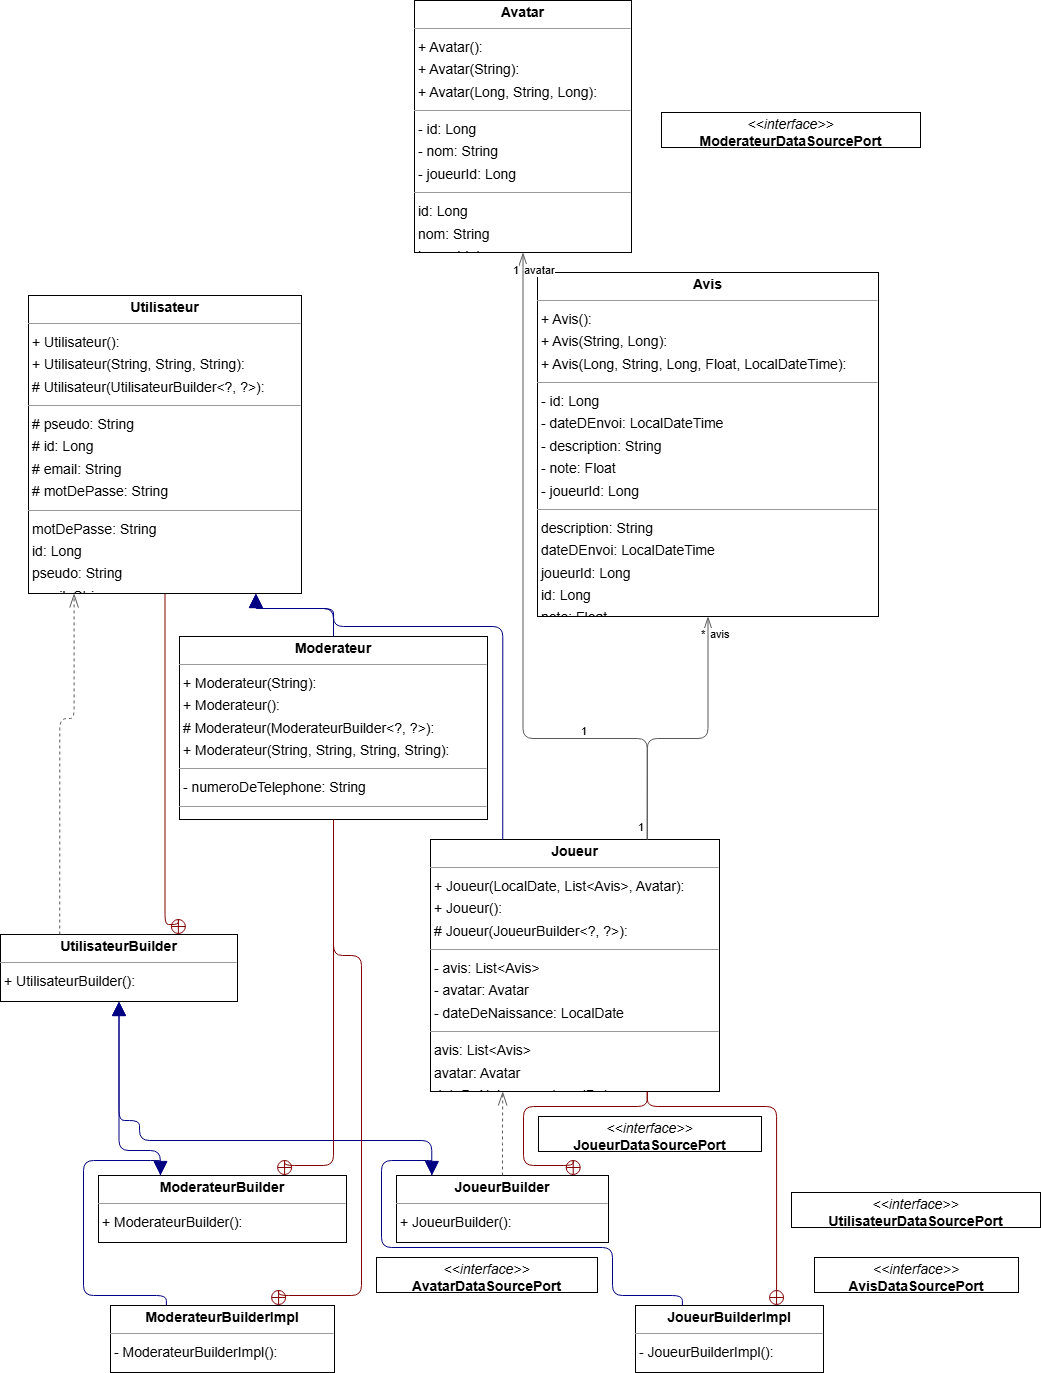

The diagram above was exported from draw.io. Its source (the exported page's mxGraphModel, read from the mxfile embedded in the PNG):
<mxGraphModel dx="1834" dy="1138" grid="1" gridSize="10" guides="1" tooltips="1" connect="1" arrows="1" fold="1" page="0" pageScale="1" pageWidth="827" pageHeight="1169" background="none" math="0" shadow="0">
  <root>
    <mxCell id="0" />
    <mxCell id="1" parent="0" />
    <mxCell id="node10" value="&lt;p style=&quot;margin:0px;margin-top:4px;text-align:center;&quot;&gt;&lt;b&gt;Avatar&lt;/b&gt;&lt;/p&gt;&lt;hr size=&quot;1&quot;/&gt;&lt;p style=&quot;margin:0 0 0 4px;line-height:1.6;&quot;&gt;+ Avatar(): &lt;br/&gt;+ Avatar(String): &lt;br/&gt;+ Avatar(Long, String, Long): &lt;/p&gt;&lt;hr size=&quot;1&quot;/&gt;&lt;p style=&quot;margin:0 0 0 4px;line-height:1.6;&quot;&gt;- id: Long&lt;br/&gt;- nom: String&lt;br/&gt;- joueurId: Long&lt;/p&gt;&lt;hr size=&quot;1&quot;/&gt;&lt;p style=&quot;margin:0 0 0 4px;line-height:1.6;&quot;&gt; id: Long&lt;br/&gt; nom: String&lt;br/&gt; joueurId: Long&lt;/p&gt;" style="verticalAlign=top;align=left;overflow=fill;fontSize=14;fontFamily=Helvetica;html=1;rounded=0;shadow=0;comic=0;labelBackgroundColor=none;strokeWidth=1;" parent="1" vertex="1">
      <mxGeometry x="206" y="-217" width="217" height="252" as="geometry" />
    </mxCell>
    <mxCell id="node6" value="&lt;p style=&quot;margin:0px;margin-top:4px;text-align:center;&quot;&gt;&lt;i&gt;&amp;lt;&amp;lt;interface&amp;gt;&amp;gt;&lt;/i&gt;&lt;br/&gt;&lt;b&gt;AvatarDataSourcePort&lt;/b&gt;&lt;/p&gt;&lt;hr size=&quot;1&quot;/&gt;" style="verticalAlign=top;align=left;overflow=fill;fontSize=14;fontFamily=Helvetica;html=1;rounded=0;shadow=0;comic=0;labelBackgroundColor=none;strokeWidth=1;" parent="1" vertex="1">
      <mxGeometry x="168" y="1040" width="221" height="35" as="geometry" />
    </mxCell>
    <mxCell id="node8" value="&lt;p style=&quot;margin:0px;margin-top:4px;text-align:center;&quot;&gt;&lt;b&gt;Avis&lt;/b&gt;&lt;/p&gt;&lt;hr size=&quot;1&quot;/&gt;&lt;p style=&quot;margin:0 0 0 4px;line-height:1.6;&quot;&gt;+ Avis(): &lt;br/&gt;+ Avis(String, Long): &lt;br/&gt;+ Avis(Long, String, Long, Float, LocalDateTime): &lt;/p&gt;&lt;hr size=&quot;1&quot;/&gt;&lt;p style=&quot;margin:0 0 0 4px;line-height:1.6;&quot;&gt;- id: Long&lt;br/&gt;- dateDEnvoi: LocalDateTime&lt;br/&gt;- description: String&lt;br/&gt;- note: Float&lt;br/&gt;- joueurId: Long&lt;/p&gt;&lt;hr size=&quot;1&quot;/&gt;&lt;p style=&quot;margin:0 0 0 4px;line-height:1.6;&quot;&gt; description: String&lt;br/&gt; dateDEnvoi: LocalDateTime&lt;br/&gt; joueurId: Long&lt;br/&gt; id: Long&lt;br/&gt; note: Float&lt;/p&gt;" style="verticalAlign=top;align=left;overflow=fill;fontSize=14;fontFamily=Helvetica;html=1;rounded=0;shadow=0;comic=0;labelBackgroundColor=none;strokeWidth=1;" parent="1" vertex="1">
      <mxGeometry x="329" y="55" width="341" height="344" as="geometry" />
    </mxCell>
    <mxCell id="node4" value="&lt;p style=&quot;margin:0px;margin-top:4px;text-align:center;&quot;&gt;&lt;i&gt;&amp;lt;&amp;lt;interface&amp;gt;&amp;gt;&lt;/i&gt;&lt;br/&gt;&lt;b&gt;AvisDataSourcePort&lt;/b&gt;&lt;/p&gt;&lt;hr size=&quot;1&quot;/&gt;" style="verticalAlign=top;align=left;overflow=fill;fontSize=14;fontFamily=Helvetica;html=1;rounded=0;shadow=0;comic=0;labelBackgroundColor=none;strokeWidth=1;" parent="1" vertex="1">
      <mxGeometry x="606" y="1040" width="204" height="35" as="geometry" />
    </mxCell>
    <mxCell id="node2" value="&lt;p style=&quot;margin:0px;margin-top:4px;text-align:center;&quot;&gt;&lt;b&gt;Joueur&lt;/b&gt;&lt;/p&gt;&lt;hr size=&quot;1&quot;/&gt;&lt;p style=&quot;margin:0 0 0 4px;line-height:1.6;&quot;&gt;+ Joueur(LocalDate, List&amp;lt;Avis&amp;gt;, Avatar): &lt;br/&gt;+ Joueur(): &lt;br/&gt;# Joueur(JoueurBuilder&amp;lt;?, ?&amp;gt;): &lt;/p&gt;&lt;hr size=&quot;1&quot;/&gt;&lt;p style=&quot;margin:0 0 0 4px;line-height:1.6;&quot;&gt;- avis: List&amp;lt;Avis&amp;gt;&lt;br/&gt;- avatar: Avatar&lt;br/&gt;- dateDeNaissance: LocalDate&lt;/p&gt;&lt;hr size=&quot;1&quot;/&gt;&lt;p style=&quot;margin:0 0 0 4px;line-height:1.6;&quot;&gt; avis: List&amp;lt;Avis&amp;gt;&lt;br/&gt; avatar: Avatar&lt;br/&gt; dateDeNaissance: LocalDate&lt;/p&gt;" style="verticalAlign=top;align=left;overflow=fill;fontSize=14;fontFamily=Helvetica;html=1;rounded=0;shadow=0;comic=0;labelBackgroundColor=none;strokeWidth=1;" parent="1" vertex="1">
      <mxGeometry x="222" y="622" width="289" height="252" as="geometry" />
    </mxCell>
    <mxCell id="node7" value="&lt;p style=&quot;margin:0px;margin-top:4px;text-align:center;&quot;&gt;&lt;b&gt;JoueurBuilder&lt;C, B&gt;&lt;/b&gt;&lt;/p&gt;&lt;hr size=&quot;1&quot;/&gt;&lt;p style=&quot;margin:0 0 0 4px;line-height:1.6;&quot;&gt;+ JoueurBuilder(): &lt;/p&gt;" style="verticalAlign=top;align=left;overflow=fill;fontSize=14;fontFamily=Helvetica;html=1;rounded=0;shadow=0;comic=0;labelBackgroundColor=none;strokeWidth=1;" parent="1" vertex="1">
      <mxGeometry x="188" y="958" width="212" height="67" as="geometry" />
    </mxCell>
    <mxCell id="node14" value="&lt;p style=&quot;margin:0px;margin-top:4px;text-align:center;&quot;&gt;&lt;b&gt;JoueurBuilderImpl&lt;/b&gt;&lt;/p&gt;&lt;hr size=&quot;1&quot;/&gt;&lt;p style=&quot;margin:0 0 0 4px;line-height:1.6;&quot;&gt;- JoueurBuilderImpl(): &lt;/p&gt;" style="verticalAlign=top;align=left;overflow=fill;fontSize=14;fontFamily=Helvetica;html=1;rounded=0;shadow=0;comic=0;labelBackgroundColor=none;strokeWidth=1;" parent="1" vertex="1">
      <mxGeometry x="427" y="1088" width="188" height="67" as="geometry" />
    </mxCell>
    <mxCell id="node13" value="&lt;p style=&quot;margin:0px;margin-top:4px;text-align:center;&quot;&gt;&lt;i&gt;&amp;lt;&amp;lt;interface&amp;gt;&amp;gt;&lt;/i&gt;&lt;br/&gt;&lt;b&gt;JoueurDataSourcePort&lt;/b&gt;&lt;/p&gt;&lt;hr size=&quot;1&quot;/&gt;" style="verticalAlign=top;align=left;overflow=fill;fontSize=14;fontFamily=Helvetica;html=1;rounded=0;shadow=0;comic=0;labelBackgroundColor=none;strokeWidth=1;" parent="1" vertex="1">
      <mxGeometry x="330" y="899" width="223" height="35" as="geometry" />
    </mxCell>
    <mxCell id="node3" value="&lt;p style=&quot;margin:0px;margin-top:4px;text-align:center;&quot;&gt;&lt;b&gt;Moderateur&lt;/b&gt;&lt;/p&gt;&lt;hr size=&quot;1&quot;/&gt;&lt;p style=&quot;margin:0 0 0 4px;line-height:1.6;&quot;&gt;+ Moderateur(String): &lt;br/&gt;+ Moderateur(): &lt;br/&gt;# Moderateur(ModerateurBuilder&amp;lt;?, ?&amp;gt;): &lt;br/&gt;+ Moderateur(String, String, String, String): &lt;/p&gt;&lt;hr size=&quot;1&quot;/&gt;&lt;p style=&quot;margin:0 0 0 4px;line-height:1.6;&quot;&gt;- numeroDeTelephone: String&lt;/p&gt;&lt;hr size=&quot;1&quot;/&gt;&lt;p style=&quot;margin:0 0 0 4px;line-height:1.6;&quot;&gt; numeroDeTelephone: String&lt;/p&gt;" style="verticalAlign=top;align=left;overflow=fill;fontSize=14;fontFamily=Helvetica;html=1;rounded=0;shadow=0;comic=0;labelBackgroundColor=none;strokeWidth=1;" parent="1" vertex="1">
      <mxGeometry x="-29" y="419" width="308" height="183" as="geometry" />
    </mxCell>
    <mxCell id="node1" value="&lt;p style=&quot;margin:0px;margin-top:4px;text-align:center;&quot;&gt;&lt;b&gt;ModerateurBuilder&lt;C, B&gt;&lt;/b&gt;&lt;/p&gt;&lt;hr size=&quot;1&quot;/&gt;&lt;p style=&quot;margin:0 0 0 4px;line-height:1.6;&quot;&gt;+ ModerateurBuilder(): &lt;/p&gt;" style="verticalAlign=top;align=left;overflow=fill;fontSize=14;fontFamily=Helvetica;html=1;rounded=0;shadow=0;comic=0;labelBackgroundColor=none;strokeWidth=1;" parent="1" vertex="1">
      <mxGeometry x="-110" y="958" width="248" height="67" as="geometry" />
    </mxCell>
    <mxCell id="node5" value="&lt;p style=&quot;margin:0px;margin-top:4px;text-align:center;&quot;&gt;&lt;b&gt;ModerateurBuilderImpl&lt;/b&gt;&lt;/p&gt;&lt;hr size=&quot;1&quot;/&gt;&lt;p style=&quot;margin:0 0 0 4px;line-height:1.6;&quot;&gt;- ModerateurBuilderImpl(): &lt;/p&gt;" style="verticalAlign=top;align=left;overflow=fill;fontSize=14;fontFamily=Helvetica;html=1;rounded=0;shadow=0;comic=0;labelBackgroundColor=none;strokeWidth=1;" parent="1" vertex="1">
      <mxGeometry x="-98" y="1088" width="224" height="67" as="geometry" />
    </mxCell>
    <mxCell id="node11" value="&lt;p style=&quot;margin:0px;margin-top:4px;text-align:center;&quot;&gt;&lt;i&gt;&amp;lt;&amp;lt;interface&amp;gt;&amp;gt;&lt;/i&gt;&lt;br/&gt;&lt;b&gt;ModerateurDataSourcePort&lt;/b&gt;&lt;/p&gt;&lt;hr size=&quot;1&quot;/&gt;" style="verticalAlign=top;align=left;overflow=fill;fontSize=14;fontFamily=Helvetica;html=1;rounded=0;shadow=0;comic=0;labelBackgroundColor=none;strokeWidth=1;" parent="1" vertex="1">
      <mxGeometry x="453" y="-105" width="259" height="35" as="geometry" />
    </mxCell>
    <mxCell id="node12" value="&lt;p style=&quot;margin:0px;margin-top:4px;text-align:center;&quot;&gt;&lt;b&gt;Utilisateur&lt;/b&gt;&lt;/p&gt;&lt;hr size=&quot;1&quot;/&gt;&lt;p style=&quot;margin:0 0 0 4px;line-height:1.6;&quot;&gt;+ Utilisateur(): &lt;br/&gt;+ Utilisateur(String, String, String): &lt;br/&gt;# Utilisateur(UtilisateurBuilder&amp;lt;?, ?&amp;gt;): &lt;/p&gt;&lt;hr size=&quot;1&quot;/&gt;&lt;p style=&quot;margin:0 0 0 4px;line-height:1.6;&quot;&gt;# pseudo: String&lt;br/&gt;# id: Long&lt;br/&gt;# email: String&lt;br/&gt;# motDePasse: String&lt;/p&gt;&lt;hr size=&quot;1&quot;/&gt;&lt;p style=&quot;margin:0 0 0 4px;line-height:1.6;&quot;&gt; motDePasse: String&lt;br/&gt; id: Long&lt;br/&gt; pseudo: String&lt;br/&gt; email: String&lt;/p&gt;" style="verticalAlign=top;align=left;overflow=fill;fontSize=14;fontFamily=Helvetica;html=1;rounded=0;shadow=0;comic=0;labelBackgroundColor=none;strokeWidth=1;" parent="1" vertex="1">
      <mxGeometry x="-180" y="78" width="273" height="298" as="geometry" />
    </mxCell>
    <mxCell id="node0" value="&lt;p style=&quot;margin:0px;margin-top:4px;text-align:center;&quot;&gt;&lt;b&gt;UtilisateurBuilder&lt;C, B&gt;&lt;/b&gt;&lt;/p&gt;&lt;hr size=&quot;1&quot;/&gt;&lt;p style=&quot;margin:0 0 0 4px;line-height:1.6;&quot;&gt;+ UtilisateurBuilder(): &lt;/p&gt;" style="verticalAlign=top;align=left;overflow=fill;fontSize=14;fontFamily=Helvetica;html=1;rounded=0;shadow=0;comic=0;labelBackgroundColor=none;strokeWidth=1;" parent="1" vertex="1">
      <mxGeometry x="-208" y="717" width="237" height="67" as="geometry" />
    </mxCell>
    <mxCell id="node9" value="&lt;p style=&quot;margin:0px;margin-top:4px;text-align:center;&quot;&gt;&lt;i&gt;&amp;lt;&amp;lt;interface&amp;gt;&amp;gt;&lt;/i&gt;&lt;br/&gt;&lt;b&gt;UtilisateurDataSourcePort&lt;/b&gt;&lt;/p&gt;&lt;hr size=&quot;1&quot;/&gt;" style="verticalAlign=top;align=left;overflow=fill;fontSize=14;fontFamily=Helvetica;html=1;rounded=0;shadow=0;comic=0;labelBackgroundColor=none;strokeWidth=1;" parent="1" vertex="1">
      <mxGeometry x="583" y="975" width="249" height="35" as="geometry" />
    </mxCell>
    <mxCell id="edge13" value="" style="html=1;rounded=1;edgeStyle=orthogonalEdgeStyle;dashed=0;startArrow=diamondThinstartSize=12;endArrow=openThin;endSize=12;strokeColor=#595959;exitX=0.750;exitY=0.000;exitDx=0;exitDy=0;entryX=0.500;entryY=1.000;entryDx=0;entryDy=0;" parent="1" source="node2" target="node10" edge="1">
      <mxGeometry width="50" height="50" relative="1" as="geometry">
        <Array as="points">
          <mxPoint x="439" y="521" />
          <mxPoint x="314" y="521" />
        </Array>
      </mxGeometry>
    </mxCell>
    <mxCell id="label78" value="1" style="edgeLabel;resizable=0;html=1;align=left;verticalAlign=top;strokeColor=default;" parent="edge13" vertex="1" connectable="0">
      <mxGeometry x="371" y="501" as="geometry" />
    </mxCell>
    <mxCell id="label82" value="1" style="edgeLabel;resizable=0;html=1;align=left;verticalAlign=top;strokeColor=default;" parent="edge13" vertex="1" connectable="0">
      <mxGeometry x="303" y="40" as="geometry" />
    </mxCell>
    <mxCell id="label83" value="avatar" style="edgeLabel;resizable=0;html=1;align=left;verticalAlign=top;strokeColor=default;" parent="edge13" vertex="1" connectable="0">
      <mxGeometry x="314" y="40" as="geometry" />
    </mxCell>
    <mxCell id="edge14" value="" style="html=1;rounded=1;edgeStyle=orthogonalEdgeStyle;dashed=0;startArrow=diamondThinstartSize=12;endArrow=openThin;endSize=12;strokeColor=#595959;exitX=0.750;exitY=0.000;exitDx=0;exitDy=0;entryX=0.500;entryY=1.000;entryDx=0;entryDy=0;" parent="1" source="node2" target="node8" edge="1">
      <mxGeometry width="50" height="50" relative="1" as="geometry">
        <Array as="points">
          <mxPoint x="439" y="521" />
          <mxPoint x="500" y="521" />
        </Array>
      </mxGeometry>
    </mxCell>
    <mxCell id="label84" value="1" style="edgeLabel;resizable=0;html=1;align=left;verticalAlign=top;strokeColor=default;" parent="edge14" vertex="1" connectable="0">
      <mxGeometry x="428" y="597" as="geometry" />
    </mxCell>
    <mxCell id="label88" value="*" style="edgeLabel;resizable=0;html=1;align=left;verticalAlign=top;strokeColor=default;" parent="edge14" vertex="1" connectable="0">
      <mxGeometry x="491" y="404" as="geometry" />
    </mxCell>
    <mxCell id="label89" value="avis" style="edgeLabel;resizable=0;html=1;align=left;verticalAlign=top;strokeColor=default;" parent="edge14" vertex="1" connectable="0">
      <mxGeometry x="500" y="404" as="geometry" />
    </mxCell>
    <mxCell id="edge0" value="" style="html=1;rounded=1;edgeStyle=orthogonalEdgeStyle;dashed=0;startArrow=none;endArrow=block;endSize=12;strokeColor=#000082;exitX=0.250;exitY=0.000;exitDx=0;exitDy=0;entryX=0.833;entryY=1.000;entryDx=0;entryDy=0;" parent="1" source="node2" target="node12" edge="1">
      <mxGeometry width="50" height="50" relative="1" as="geometry">
        <Array as="points">
          <mxPoint x="294" y="409" />
          <mxPoint x="125" y="409" />
          <mxPoint x="125" y="391" />
          <mxPoint x="47" y="391" />
        </Array>
      </mxGeometry>
    </mxCell>
    <mxCell id="edge4" value="" style="html=1;rounded=1;edgeStyle=orthogonalEdgeStyle;dashed=1;startArrow=none;endArrow=openThin;endSize=12;strokeColor=#595959;exitX=0.500;exitY=0.001;exitDx=0;exitDy=0;entryX=0.250;entryY=1.000;entryDx=0;entryDy=0;" parent="1" source="node7" target="node2" edge="1">
      <mxGeometry width="50" height="50" relative="1" as="geometry">
        <Array as="points" />
      </mxGeometry>
    </mxCell>
    <mxCell id="edge9" value="" style="html=1;rounded=1;edgeStyle=orthogonalEdgeStyle;dashed=0;startArrow=circlePlus;startFill=0;endArrow=none;strokeColor=#820000;exitX=0.833;exitY=0.001;exitDx=0;exitDy=0;entryX=0.750;entryY=1.000;entryDx=0;entryDy=0;" parent="1" source="node7" target="node2" edge="1">
      <mxGeometry width="50" height="50" relative="1" as="geometry">
        <Array as="points">
          <mxPoint x="365" y="948" />
          <mxPoint x="315" y="948" />
          <mxPoint x="315" y="889" />
          <mxPoint x="439" y="889" />
        </Array>
      </mxGeometry>
    </mxCell>
    <mxCell id="edge1" value="" style="html=1;rounded=1;edgeStyle=orthogonalEdgeStyle;dashed=0;startArrow=none;endArrow=block;endSize=12;strokeColor=#000082;exitX=0.167;exitY=0.001;exitDx=0;exitDy=0;entryX=0.500;entryY=1.000;entryDx=0;entryDy=0;" parent="1" source="node7" target="node0" edge="1">
      <mxGeometry width="50" height="50" relative="1" as="geometry">
        <Array as="points">
          <mxPoint x="223" y="923" />
          <mxPoint x="-69" y="923" />
          <mxPoint x="-69" y="903" />
          <mxPoint x="-89" y="903" />
        </Array>
      </mxGeometry>
    </mxCell>
    <mxCell id="edge7" value="" style="html=1;rounded=1;edgeStyle=orthogonalEdgeStyle;dashed=0;startArrow=circlePlus;startFill=0;endArrow=none;strokeColor=#820000;exitX=0.750;exitY=0.001;exitDx=0;exitDy=0;entryX=0.750;entryY=1.000;entryDx=0;entryDy=0;" parent="1" source="node14" target="node2" edge="1">
      <mxGeometry width="50" height="50" relative="1" as="geometry">
        <Array as="points">
          <mxPoint x="568" y="889" />
          <mxPoint x="439" y="889" />
        </Array>
      </mxGeometry>
    </mxCell>
    <mxCell id="edge12" value="" style="html=1;rounded=1;edgeStyle=orthogonalEdgeStyle;dashed=0;startArrow=none;endArrow=block;endSize=12;strokeColor=#000082;exitX=0.250;exitY=0.001;exitDx=0;exitDy=0;entryX=0.167;entryY=0.000;entryDx=0;entryDy=0;" parent="1" source="node14" target="node7" edge="1">
      <mxGeometry width="50" height="50" relative="1" as="geometry">
        <Array as="points">
          <mxPoint x="474" y="1078" />
          <mxPoint x="404" y="1078" />
          <mxPoint x="404" y="1030" />
          <mxPoint x="173" y="1030" />
          <mxPoint x="173" y="943" />
          <mxPoint x="223" y="943" />
        </Array>
      </mxGeometry>
    </mxCell>
    <mxCell id="edge8" value="" style="html=1;rounded=1;edgeStyle=orthogonalEdgeStyle;dashed=0;startArrow=none;endArrow=block;endSize=12;strokeColor=#000082;exitX=0.500;exitY=0.000;exitDx=0;exitDy=0;entryX=0.833;entryY=1.000;entryDx=0;entryDy=0;" parent="1" source="node3" target="node12" edge="1">
      <mxGeometry width="50" height="50" relative="1" as="geometry">
        <Array as="points">
          <mxPoint x="125" y="391" />
          <mxPoint x="47" y="391" />
        </Array>
      </mxGeometry>
    </mxCell>
    <mxCell id="edge11" value="" style="html=1;rounded=1;edgeStyle=orthogonalEdgeStyle;dashed=0;startArrow=circlePlus;startFill=0;endArrow=none;strokeColor=#820000;exitX=0.750;exitY=0.001;exitDx=0;exitDy=0;entryX=0.500;entryY=1.000;entryDx=0;entryDy=0;" parent="1" source="node1" target="node3" edge="1">
      <mxGeometry width="50" height="50" relative="1" as="geometry">
        <Array as="points">
          <mxPoint x="76" y="948" />
          <mxPoint x="125" y="948" />
        </Array>
      </mxGeometry>
    </mxCell>
    <mxCell id="edge10" value="" style="html=1;rounded=1;edgeStyle=orthogonalEdgeStyle;dashed=0;startArrow=none;endArrow=block;endSize=12;strokeColor=#000082;exitX=0.250;exitY=0.001;exitDx=0;exitDy=0;entryX=0.500;entryY=1.001;entryDx=0;entryDy=0;" parent="1" source="node1" target="node0" edge="1">
      <mxGeometry width="50" height="50" relative="1" as="geometry">
        <Array as="points">
          <mxPoint x="-48" y="933" />
          <mxPoint x="-89" y="933" />
        </Array>
      </mxGeometry>
    </mxCell>
    <mxCell id="edge3" value="" style="html=1;rounded=1;edgeStyle=orthogonalEdgeStyle;dashed=0;startArrow=circlePlus;startFill=0;endArrow=none;strokeColor=#820000;exitX=0.750;exitY=0.001;exitDx=0;exitDy=0;entryX=0.500;entryY=1.000;entryDx=0;entryDy=0;" parent="1" source="node5" target="node3" edge="1">
      <mxGeometry width="50" height="50" relative="1" as="geometry">
        <Array as="points">
          <mxPoint x="70" y="1078" />
          <mxPoint x="153" y="1078" />
          <mxPoint x="153" y="738" />
          <mxPoint x="125" y="738" />
        </Array>
      </mxGeometry>
    </mxCell>
    <mxCell id="edge2" value="" style="html=1;rounded=1;edgeStyle=orthogonalEdgeStyle;dashed=0;startArrow=none;endArrow=block;endSize=12;strokeColor=#000082;exitX=0.250;exitY=0.001;exitDx=0;exitDy=0;entryX=0.250;entryY=0.000;entryDx=0;entryDy=0;" parent="1" source="node5" target="node1" edge="1">
      <mxGeometry width="50" height="50" relative="1" as="geometry">
        <Array as="points">
          <mxPoint x="-42" y="1078" />
          <mxPoint x="-125" y="1078" />
          <mxPoint x="-125" y="943" />
          <mxPoint x="-48" y="943" />
        </Array>
      </mxGeometry>
    </mxCell>
    <mxCell id="edge5" value="" style="html=1;rounded=1;edgeStyle=orthogonalEdgeStyle;dashed=1;startArrow=none;endArrow=openThin;endSize=12;strokeColor=#595959;exitX=0.250;exitY=0.000;exitDx=0;exitDy=0;entryX=0.167;entryY=1.000;entryDx=0;entryDy=0;" parent="1" source="node0" target="node12" edge="1">
      <mxGeometry width="50" height="50" relative="1" as="geometry">
        <Array as="points">
          <mxPoint x="-149" y="501" />
          <mxPoint x="-135" y="501" />
        </Array>
      </mxGeometry>
    </mxCell>
    <mxCell id="edge6" value="" style="html=1;rounded=1;edgeStyle=orthogonalEdgeStyle;dashed=0;startArrow=circlePlus;startFill=0;endArrow=none;strokeColor=#820000;exitX=0.750;exitY=0.001;exitDx=0;exitDy=0;entryX=0.500;entryY=1.000;entryDx=0;entryDy=0;" parent="1" source="node0" target="node12" edge="1">
      <mxGeometry width="50" height="50" relative="1" as="geometry">
        <Array as="points">
          <mxPoint x="-30" y="707" />
          <mxPoint x="-44" y="707" />
        </Array>
      </mxGeometry>
    </mxCell>
  </root>
</mxGraphModel>